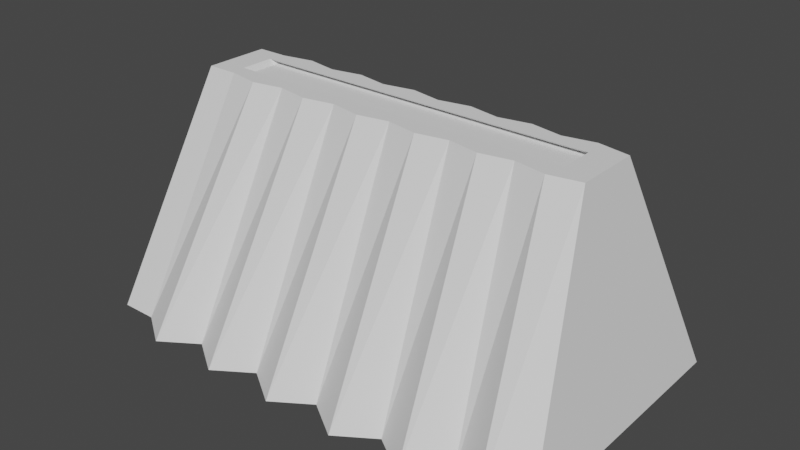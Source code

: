 # Source: blend.blend  (saved by Blender 2.93.21; exported with 4.5.12 LTS)
import bpy
from mathutils import Matrix  # noqa: F401  (used for matrix-valued properties, if any)

bpy.ops.wm.read_factory_settings(use_empty=True)
scene = bpy.context.scene
scene.name = 'Scene'

# ---- collections
col_collection = bpy.data.collections.new('Collection'); scene.collection.children.link(col_collection)

# ---- world
world_world = bpy.data.worlds.new('World'); scene.world = world_world
world_world.use_nodes = True; world_world.node_tree.nodes.clear()
_N = world_world.node_tree.nodes; _L = world_world.node_tree.links
n0 = _N.new('ShaderNodeOutputWorld'); n0.name = 'World Output'; n0.location = (300, 300)
n1 = _N.new('ShaderNodeBackground'); n1.name = 'Background'; n1.location = (10, 300)
n1.inputs[0].default_value = (0.05088, 0.05088, 0.05088, 1.0)
_L.new(n1.outputs[0], n0.inputs[0])
n0.is_active_output = True
world_world.color = (0.05088, 0.05088, 0.05088)
world_world.use_sun_shadow = False
world_world.sun_shadow_jitter_overblur = 0.0

# ---- meshes
me_cube_001 = bpy.data.meshes.new('Cube.001')
me_cube_001.from_pydata([(-1.175, -1.175, -1.0), (-1.0, -0.2859, 1.0), (-1.175, 1.175, -1.0), (-1.0, 0.2859, 1.0), (1.175, -1.175, -1.0), (1.0, -0.2859, 1.0), (1.175, 1.175, -1.0), (1.0, 0.2859, 1.0), (0.8643, 0.1502, 1.0), (-0.8643, 0.1502, 1.0), (-0.8643, -0.1502, 1.0), (0.8643, -0.1502, 1.0), (0.8385, 0.2163, 0.9568), (-0.8901, 0.2163, 0.9568), (-0.8901, -0.08415, 0.9568), (0.8385, -0.08415, 0.9568), (0.994, 1.175, -1.0), (0.8133, 1.387, -1.0), (0.6325, 1.175, -1.0), (0.4518, 1.387, -1.0), (0.2711, 1.175, -1.0), (0.09036, 1.387, -1.0), (-0.09036, 1.175, -1.0), (-0.2711, 1.387, -1.0), (-0.4518, 1.175, -1.0), (-0.6325, 1.387, -1.0), (-0.8133, 1.175, -1.0), (-0.994, 1.387, -1.0), (-0.8462, 0.3377, 1.0), (-0.6923, 0.2859, 1.0), (-0.5385, 0.3377, 1.0), (-0.3846, 0.2859, 1.0), (-0.2308, 0.3377, 1.0), (-0.07692, 0.2859, 1.0), (0.07692, 0.3377, 1.0), (0.2308, 0.2859, 1.0), (0.3846, 0.3377, 1.0), (0.5385, 0.2859, 1.0), (0.6923, 0.3377, 1.0), (0.8462, 0.2859, 1.0), (-0.994, -1.387, -1.0), (-0.8133, -1.175, -1.0), (-0.6325, -1.387, -1.0), (-0.4518, -1.175, -1.0), (-0.2711, -1.387, -1.0), (-0.09036, -1.175, -1.0), (0.09036, -1.387, -1.0), (0.2711, -1.175, -1.0), (0.4518, -1.387, -1.0), (0.6325, -1.175, -1.0), (0.8133, -1.387, -1.0), (0.994, -1.175, -1.0), (0.8462, -0.2859, 1.0), (0.6923, -0.3377, 1.0), (0.5385, -0.2859, 1.0), (0.3846, -0.3377, 1.0), (0.2308, -0.2859, 1.0), (0.07692, -0.3377, 1.0), (-0.07692, -0.2859, 1.0), (-0.2308, -0.3377, 1.0), (-0.3846, -0.2859, 1.0), (-0.5385, -0.3377, 1.0), (-0.6923, -0.2859, 1.0), (-0.8462, -0.3377, 1.0), (-0.7313, 0.1502, 1.0), (-0.5983, 0.1502, 1.0), (-0.4654, 0.1502, 1.0), (-0.3324, 0.1502, 1.0), (-0.1994, 0.1502, 1.0), (-0.06648, 0.1502, 1.0), (0.06648, 0.1502, 1.0), (0.1994, 0.1502, 1.0), (0.3324, 0.1502, 1.0), (0.4654, 0.1502, 1.0), (0.5983, 0.1502, 1.0), (0.7313, 0.1502, 1.0), (0.7313, -0.1502, 1.0), (0.5983, -0.1502, 1.0), (0.4654, -0.1502, 1.0), (0.3324, -0.1502, 1.0), (0.1994, -0.1502, 1.0), (0.06648, -0.1502, 1.0), (-0.06648, -0.1502, 1.0), (-0.1994, -0.1502, 1.0), (-0.3324, -0.1502, 1.0), (-0.4654, -0.1502, 1.0), (-0.5983, -0.1502, 1.0), (-0.7313, -0.1502, 1.0), (-0.7571, 0.2163, 0.9568), (-0.6242, 0.2163, 0.9568), (-0.4912, 0.2163, 0.9568), (-0.3582, 0.2163, 0.9568), (-0.2253, 0.2163, 0.9568), (-0.09229, 0.2163, 0.9568), (0.04067, 0.2163, 0.9568), (0.1736, 0.2163, 0.9568), (0.3066, 0.2163, 0.9568), (0.4396, 0.2163, 0.9568), (0.5725, 0.2163, 0.9568), (0.7055, 0.2163, 0.9568), (0.7055, -0.08415, 0.9568), (0.5725, -0.08415, 0.9568), (0.4396, -0.08415, 0.9568), (0.3066, -0.08415, 0.9568), (0.1736, -0.08415, 0.9568), (0.04067, -0.08415, 0.9568), (-0.09229, -0.08415, 0.9568), (-0.2253, -0.08415, 0.9568), (-0.3582, -0.08415, 0.9568), (-0.4912, -0.08415, 0.9568), (-0.6242, -0.08415, 0.9568), (-0.7571, -0.08415, 0.9568)], [], [(0, 1, 3, 2), (16, 39, 7, 6), (6, 7, 5, 4), (40, 63, 1, 0), (16, 6, 4, 51), (9, 10, 14, 13), (28, 3, 9, 64), (3, 1, 10, 9), (52, 5, 11, 76), (5, 7, 8, 11), (88, 13, 14, 111), (64, 9, 13, 88), (76, 11, 15, 100), (11, 8, 12, 15), (10, 87, 111, 14), (87, 86, 110, 111), (86, 85, 109, 110), (85, 84, 108, 109), (84, 83, 107, 108), (83, 82, 106, 107), (82, 81, 105, 106), (81, 80, 104, 105), (80, 79, 103, 104), (79, 78, 102, 103), (78, 77, 101, 102), (77, 76, 100, 101), (8, 75, 99, 12), (75, 74, 98, 99), (74, 73, 97, 98), (73, 72, 96, 97), (72, 71, 95, 96), (71, 70, 94, 95), (70, 69, 93, 94), (69, 68, 92, 93), (68, 67, 91, 92), (67, 66, 90, 91), (66, 65, 89, 90), (65, 64, 88, 89), (12, 99, 100, 15), (99, 98, 101, 100), (98, 97, 102, 101), (97, 96, 103, 102), (96, 95, 104, 103), (95, 94, 105, 104), (94, 93, 106, 105), (93, 92, 107, 106), (92, 91, 108, 107), (91, 90, 109, 108), (90, 89, 110, 109), (89, 88, 111, 110), (1, 63, 87, 10), (63, 62, 86, 87), (62, 61, 85, 86), (61, 60, 84, 85), (60, 59, 83, 84), (59, 58, 82, 83), (58, 57, 81, 82), (57, 56, 80, 81), (56, 55, 79, 80), (55, 54, 78, 79), (54, 53, 77, 78), (53, 52, 76, 77), (7, 39, 75, 8), (39, 38, 74, 75), (38, 37, 73, 74), (37, 36, 72, 73), (36, 35, 71, 72), (35, 34, 70, 71), (34, 33, 69, 70), (33, 32, 68, 69), (32, 31, 67, 68), (31, 30, 66, 67), (30, 29, 65, 66), (29, 28, 64, 65), (2, 27, 40, 0), (27, 26, 41, 40), (26, 25, 42, 41), (25, 24, 43, 42), (24, 23, 44, 43), (23, 22, 45, 44), (22, 21, 46, 45), (21, 20, 47, 46), (20, 19, 48, 47), (19, 18, 49, 48), (18, 17, 50, 49), (17, 16, 51, 50), (4, 5, 52, 51), (51, 52, 53, 50), (50, 53, 54, 49), (49, 54, 55, 48), (48, 55, 56, 47), (47, 56, 57, 46), (46, 57, 58, 45), (45, 58, 59, 44), (44, 59, 60, 43), (43, 60, 61, 42), (42, 61, 62, 41), (41, 62, 63, 40), (2, 3, 28, 27), (27, 28, 29, 26), (26, 29, 30, 25), (25, 30, 31, 24), (24, 31, 32, 23), (23, 32, 33, 22), (22, 33, 34, 21), (21, 34, 35, 20), (20, 35, 36, 19), (19, 36, 37, 18), (18, 37, 38, 17), (17, 38, 39, 16)])
_uv = me_cube_001.uv_layers.new(name='UVMap')
_uv.uv.foreach_set('vector', [0.375, 0.0, 0.625, 0.0, 0.625, 0.25, 0.375, 0.25, 0.375, 0.4808, 0.625, 0.4808, 0.625, 0.5, 0.375, 0.5, 0.375, 0.5, 0.625, 0.5, 0.625, 0.75, 0.375, 0.75, 0.375, 0.9808, 0.625, 0.9808, 0.625, 1.0, 0.375, 1.0, 0.3558, 0.5, 0.375, 0.5, 0.375, 0.75, 0.3558, 0.75, 0.858, 0.5593, 0.858, 0.6907, 0.858, 0.6907, 0.858, 0.5593, 0.8558, 0.5, 0.875, 0.5, 0.858, 0.5593, 0.8414, 0.5593, 0.875, 0.5, 0.875, 0.75, 0.858, 0.6907, 0.858, 0.5593, 0.6442, 0.75, 0.625, 0.75, 0.642, 0.6907, 0.6586, 0.6907, 0.625, 0.75, 0.625, 0.5, 0.642, 0.5593, 0.642, 0.6907, 0.8414, 0.5593, 0.858, 0.5593, 0.858, 0.6907, 0.8414, 0.6907, 0.8414, 0.5593, 0.858, 0.5593, 0.858, 0.5593, 0.8414, 0.5593, 0.6586, 0.6907, 0.642, 0.6907, 0.642, 0.6907, 0.6586, 0.6907, 0.642, 0.6907, 0.642, 0.5593, 0.642, 0.5593, 0.642, 0.6907, 0.858, 0.6907, 0.8414, 0.6907, 0.8414, 0.6907, 0.858, 0.6907, 0.8414, 0.6907, 0.8248, 0.6907, 0.8248, 0.6907, 0.8414, 0.6907, 0.8248, 0.6907, 0.8082, 0.6907, 0.8082, 0.6907, 0.8248, 0.6907, 0.8082, 0.6907, 0.7916, 0.6907, 0.7916, 0.6907, 0.8082, 0.6907, 0.7916, 0.6907, 0.7749, 0.6907, 0.7749, 0.6907, 0.7916, 0.6907, 0.7749, 0.6907, 0.7583, 0.6907, 0.7583, 0.6907, 0.7749, 0.6907, 0.7583, 0.6907, 0.7417, 0.6907, 0.7417, 0.6907, 0.7583, 0.6907, 0.7417, 0.6907, 0.7251, 0.6907, 0.7251, 0.6907, 0.7417, 0.6907, 0.7251, 0.6907, 0.7084, 0.6907, 0.7084, 0.6907, 0.7251, 0.6907, 0.7084, 0.6907, 0.6918, 0.6907, 0.6918, 0.6907, 0.7084, 0.6907, 0.6918, 0.6907, 0.6752, 0.6907, 0.6752, 0.6907, 0.6918, 0.6907, 0.6752, 0.6907, 0.6586, 0.6907, 0.6586, 0.6907, 0.6752, 0.6907, 0.642, 0.5593, 0.6586, 0.5593, 0.6586, 0.5593, 0.642, 0.5593, 0.6586, 0.5593, 0.6752, 0.5593, 0.6752, 0.5593, 0.6586, 0.5593, 0.6752, 0.5593, 0.6918, 0.5593, 0.6918, 0.5593, 0.6752, 0.5593, 0.6918, 0.5593, 0.7084, 0.5593, 0.7084, 0.5593, 0.6918, 0.5593, 0.7084, 0.5593, 0.7251, 0.5593, 0.7251, 0.5593, 0.7084, 0.5593, 0.7251, 0.5593, 0.7417, 0.5593, 0.7417, 0.5593, 0.7251, 0.5593, 0.7417, 0.5593, 0.7583, 0.5593, 0.7583, 0.5593, 0.7417, 0.5593, 0.7583, 0.5593, 0.7749, 0.5593, 0.7749, 0.5593, 0.7583, 0.5593, 0.7749, 0.5593, 0.7916, 0.5593, 0.7916, 0.5593, 0.7749, 0.5593, 0.7916, 0.5593, 0.8082, 0.5593, 0.8082, 0.5593, 0.7916, 0.5593, 0.8082, 0.5593, 0.8248, 0.5593, 0.8248, 0.5593, 0.8082, 0.5593, 0.8248, 0.5593, 0.8414, 0.5593, 0.8414, 0.5593, 0.8248, 0.5593, 0.642, 0.5593, 0.6586, 0.5593, 0.6586, 0.6907, 0.642, 0.6907, 0.6586, 0.5593, 0.6752, 0.5593, 0.6752, 0.6907, 0.6586, 0.6907, 0.6752, 0.5593, 0.6918, 0.5593, 0.6918, 0.6907, 0.6752, 0.6907, 0.6918, 0.5593, 0.7084, 0.5593, 0.7084, 0.6907, 0.6918, 0.6907, 0.7084, 0.5593, 0.7251, 0.5593, 0.7251, 0.6907, 0.7084, 0.6907, 0.7251, 0.5593, 0.7417, 0.5593, 0.7417, 0.6907, 0.7251, 0.6907, 0.7417, 0.5593, 0.7583, 0.5593, 0.7583, 0.6907, 0.7417, 0.6907, 0.7583, 0.5593, 0.7749, 0.5593, 0.7749, 0.6907, 0.7583, 0.6907, 0.7749, 0.5593, 0.7916, 0.5593, 0.7916, 0.6907, 0.7749, 0.6907, 0.7916, 0.5593, 0.8082, 0.5593, 0.8082, 0.6907, 0.7916, 0.6907, 0.8082, 0.5593, 0.8248, 0.5593, 0.8248, 0.6907, 0.8082, 0.6907, 0.8248, 0.5593, 0.8414, 0.5593, 0.8414, 0.6907, 0.8248, 0.6907, 0.875, 0.75, 0.8558, 0.75, 0.8414, 0.6907, 0.858, 0.6907, 0.8558, 0.75, 0.8365, 0.75, 0.8248, 0.6907, 0.8414, 0.6907, 0.8365, 0.75, 0.8173, 0.75, 0.8082, 0.6907, 0.8248, 0.6907, 0.8173, 0.75, 0.7981, 0.75, 0.7916, 0.6907, 0.8082, 0.6907, 0.7981, 0.75, 0.7788, 0.75, 0.7749, 0.6907, 0.7916, 0.6907, 0.7788, 0.75, 0.7596, 0.75, 0.7583, 0.6907, 0.7749, 0.6907, 0.7596, 0.75, 0.7404, 0.75, 0.7417, 0.6907, 0.7583, 0.6907, 0.7404, 0.75, 0.7212, 0.75, 0.7251, 0.6907, 0.7417, 0.6907, 0.7212, 0.75, 0.7019, 0.75, 0.7084, 0.6907, 0.7251, 0.6907, 0.7019, 0.75, 0.6827, 0.75, 0.6918, 0.6907, 0.7084, 0.6907, 0.6827, 0.75, 0.6635, 0.75, 0.6752, 0.6907, 0.6918, 0.6907, 0.6635, 0.75, 0.6442, 0.75, 0.6586, 0.6907, 0.6752, 0.6907, 0.625, 0.5, 0.6442, 0.5, 0.6586, 0.5593, 0.642, 0.5593, 0.6442, 0.5, 0.6635, 0.5, 0.6752, 0.5593, 0.6586, 0.5593, 0.6635, 0.5, 0.6827, 0.5, 0.6918, 0.5593, 0.6752, 0.5593, 0.6827, 0.5, 0.7019, 0.5, 0.7084, 0.5593, 0.6918, 0.5593, 0.7019, 0.5, 0.7212, 0.5, 0.7251, 0.5593, 0.7084, 0.5593, 0.7212, 0.5, 0.7404, 0.5, 0.7417, 0.5593, 0.7251, 0.5593, 0.7404, 0.5, 0.7596, 0.5, 0.7583, 0.5593, 0.7417, 0.5593, 0.7596, 0.5, 0.7788, 0.5, 0.7749, 0.5593, 0.7583, 0.5593, 0.7788, 0.5, 0.7981, 0.5, 0.7916, 0.5593, 0.7749, 0.5593, 0.7981, 0.5, 0.8173, 0.5, 0.8082, 0.5593, 0.7916, 0.5593, 0.8173, 0.5, 0.8365, 0.5, 0.8248, 0.5593, 0.8082, 0.5593, 0.8365, 0.5, 0.8558, 0.5, 0.8414, 0.5593, 0.8248, 0.5593, 0.125, 0.5, 0.1442, 0.5, 0.1442, 0.75, 0.125, 0.75, 0.1442, 0.5, 0.1635, 0.5, 0.1635, 0.75, 0.1442, 0.75, 0.1635, 0.5, 0.1827, 0.5, 0.1827, 0.75, 0.1635, 0.75, 0.1827, 0.5, 0.2019, 0.5, 0.2019, 0.75, 0.1827, 0.75, 0.2019, 0.5, 0.2212, 0.5, 0.2212, 0.75, 0.2019, 0.75, 0.2212, 0.5, 0.2404, 0.5, 0.2404, 0.75, 0.2212, 0.75, 0.2404, 0.5, 0.2596, 0.5, 0.2596, 0.75, 0.2404, 0.75, 0.2596, 0.5, 0.2788, 0.5, 0.2788, 0.75, 0.2596, 0.75, 0.2788, 0.5, 0.2981, 0.5, 0.2981, 0.75, 0.2788, 0.75, 0.2981, 0.5, 0.3173, 0.5, 0.3173, 0.75, 0.2981, 0.75, 0.3173, 0.5, 0.3365, 0.5, 0.3365, 0.75, 0.3173, 0.75, 0.3365, 0.5, 0.3558, 0.5, 0.3558, 0.75, 0.3365, 0.75, 0.375, 0.75, 0.625, 0.75, 0.625, 0.7692, 0.375, 0.7692, 0.375, 0.7692, 0.625, 0.7692, 0.625, 0.7885, 0.375, 0.7885, 0.375, 0.7885, 0.625, 0.7885, 0.625, 0.8077, 0.375, 0.8077, 0.375, 0.8077, 0.625, 0.8077, 0.625, 0.8269, 0.375, 0.8269, 0.375, 0.8269, 0.625, 0.8269, 0.625, 0.8462, 0.375, 0.8462, 0.375, 0.8462, 0.625, 0.8462, 0.625, 0.8654, 0.375, 0.8654, 0.375, 0.8654, 0.625, 0.8654, 0.625, 0.8846, 0.375, 0.8846, 0.375, 0.8846, 0.625, 0.8846, 0.625, 0.9038, 0.375, 0.9038, 0.375, 0.9038, 0.625, 0.9038, 0.625, 0.9231, 0.375, 0.9231, 0.375, 0.9231, 0.625, 0.9231, 0.625, 0.9423, 0.375, 0.9423, 0.375, 0.9423, 0.625, 0.9423, 0.625, 0.9615, 0.375, 0.9615, 0.375, 0.9615, 0.625, 0.9615, 0.625, 0.9808, 0.375, 0.9808, 0.375, 0.25, 0.625, 0.25, 0.625, 0.2692, 0.375, 0.2692, 0.375, 0.2692, 0.625, 0.2692, 0.625, 0.2885, 0.375, 0.2885, 0.375, 0.2885, 0.625, 0.2885, 0.625, 0.3077, 0.375, 0.3077, 0.375, 0.3077, 0.625, 0.3077, 0.625, 0.3269, 0.375, 0.3269, 0.375, 0.3269, 0.625, 0.3269, 0.625, 0.3462, 0.375, 0.3462, 0.375, 0.3462, 0.625, 0.3462, 0.625, 0.3654, 0.375, 0.3654, 0.375, 0.3654, 0.625, 0.3654, 0.625, 0.3846, 0.375, 0.3846, 0.375, 0.3846, 0.625, 0.3846, 0.625, 0.4038, 0.375, 0.4038, 0.375, 0.4038, 0.625, 0.4038, 0.625, 0.4231, 0.375, 0.4231, 0.375, 0.4231, 0.625, 0.4231, 0.625, 0.4423, 0.375, 0.4423, 0.375, 0.4423, 0.625, 0.4423, 0.625, 0.4615, 0.375, 0.4615, 0.375, 0.4615, 0.625, 0.4615, 0.625, 0.4808, 0.375, 0.4808])
me_cube_001.use_remesh_fix_poles = True
me_cube_001.use_remesh_preserve_attributes = False
me_cube_001.update()

# ---- objects
ob_cube = bpy.data.objects.new('Cube', me_cube_001)

# ---- transforms, parenting, visibility, modifiers, constraints
ob_cube.location = (0.0, 0.0, 1.054)
ob_cube.scale = (-1.783, 1.0, 1.0)

# ---- collection membership
col_collection.objects.link(ob_cube)

# ---- scene / render settings (as saved in the file)
scene.frame_start = 1; scene.frame_end = 250; scene.frame_set(1)
scene.render.engine = 'BLENDER_EEVEE_NEXT'
scene.cycles.use_denoising = False
scene.cycles.samples = 128
scene.cycles.sampling_pattern = 'TABULATED_SOBOL'
scene.cycles.use_adaptive_sampling = False
scene.cycles.use_light_tree = False
scene.view_settings.view_transform = 'Filmic'
bpy.context.view_layer.update()

# ---- added for rendering (the .blend has no active camera and no usable light): camera, sun
cam_auto = bpy.data.cameras.new('AutoCamera')
cam_auto.lens = 50.0
cam_auto.sensor_width = 36.0
cam_auto.clip_end = 1000.0
ob_auto_camera = bpy.data.objects.new('AutoCamera', cam_auto)
scene.collection.objects.link(ob_auto_camera)
ob_auto_camera.location = (5.00303, -6.00363, 5.05628)
ob_auto_camera.rotation_euler = (1.09748, -7.21219e-08, 0.694738)
scene.camera = ob_auto_camera
light_auto_sun = bpy.data.lights.new('AutoSun', 'SUN')
light_auto_sun.energy = 3.0
light_auto_sun.angle = 0.0523599
ob_auto_sun = bpy.data.objects.new('AutoSun', light_auto_sun)
scene.collection.objects.link(ob_auto_sun)
ob_auto_sun.rotation_euler = (0.872665, 0.174533, 0.523599)
bpy.context.view_layer.update()
